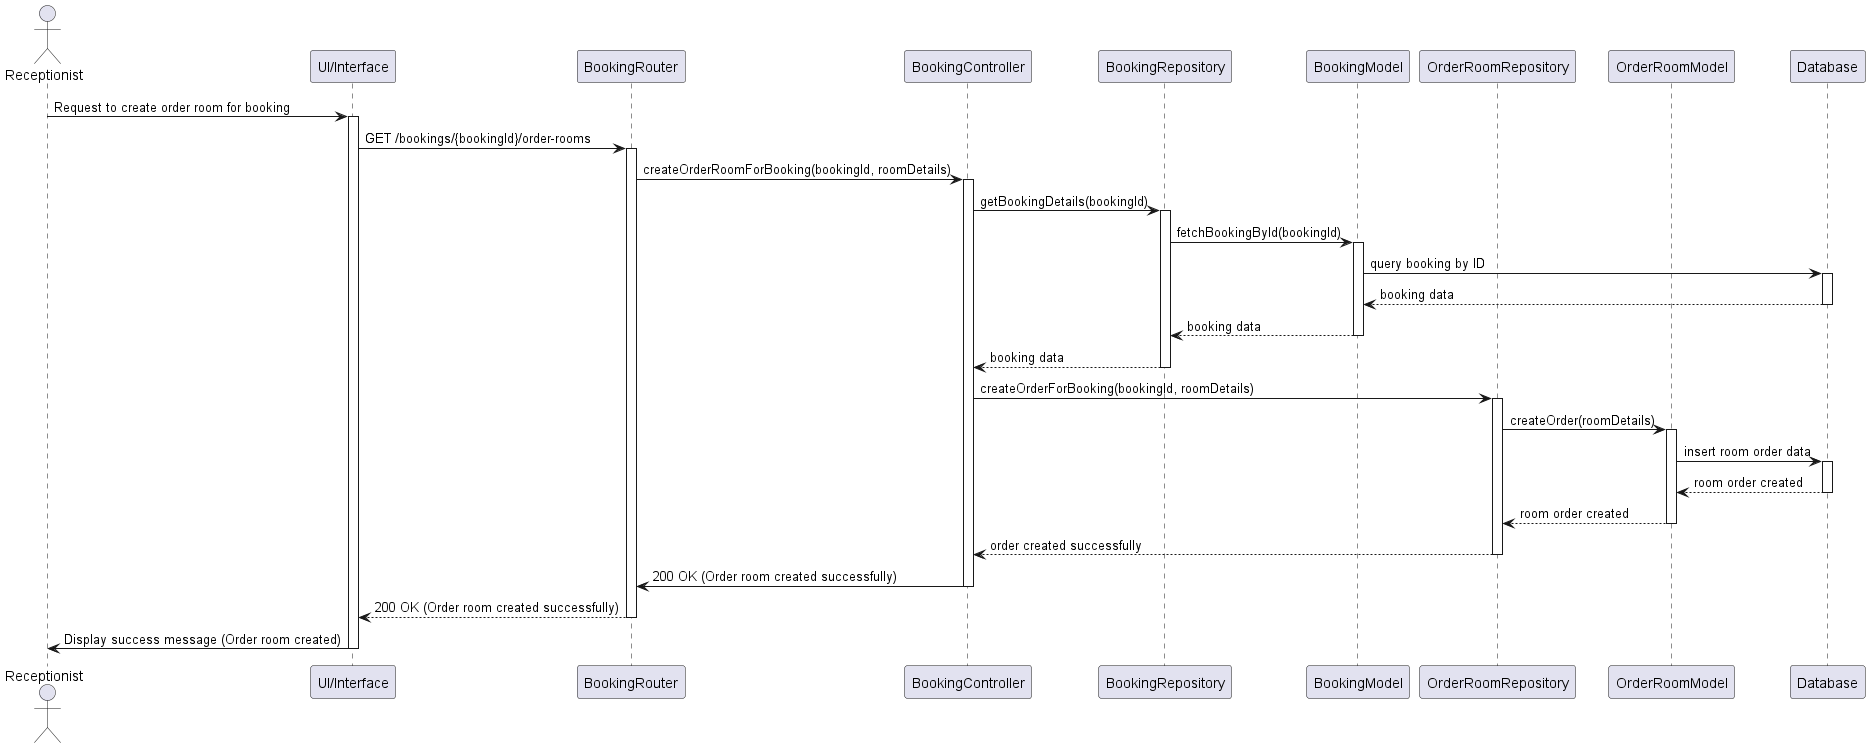

The diagram above was rendered by PlantUML. Its source (embedded in the PNG):
@startuml
actor Receptionist
participant "UI/Interface" as UI
participant "BookingRouter" as Router
participant "BookingController" as Controller
participant "BookingRepository" as Repository
participant "BookingModel" as BookingModel
participant "OrderRoomRepository" as OrderRoomRepository
participant "OrderRoomModel" as OrderRoomModel
participant "Database" as DB

Receptionist -> UI: Request to create order room for booking
activate UI
UI -> Router: GET /bookings/{bookingId}/order-rooms
activate Router
Router -> Controller: createOrderRoomForBooking(bookingId, roomDetails)
activate Controller
Controller -> Repository: getBookingDetails(bookingId)
activate Repository

Repository -> BookingModel: fetchBookingById(bookingId)
activate BookingModel
BookingModel -> DB: query booking by ID
activate DB
DB --> BookingModel: booking data
deactivate DB
BookingModel --> Repository: booking data
deactivate BookingModel
Repository --> Controller: booking data
deactivate Repository

Controller -> OrderRoomRepository: createOrderForBooking(bookingId, roomDetails)
activate OrderRoomRepository
OrderRoomRepository -> OrderRoomModel: createOrder(roomDetails)
activate OrderRoomModel
OrderRoomModel -> DB: insert room order data
activate DB
DB --> OrderRoomModel: room order created
deactivate DB
OrderRoomModel --> OrderRoomRepository: room order created
deactivate OrderRoomModel
OrderRoomRepository --> Controller: order created successfully
deactivate OrderRoomRepository

Controller -> Router: 200 OK (Order room created successfully)
deactivate Controller
Router --> UI: 200 OK (Order room created successfully)
deactivate Router
UI -> Receptionist: Display success message (Order room created)
deactivate UI
@enduml